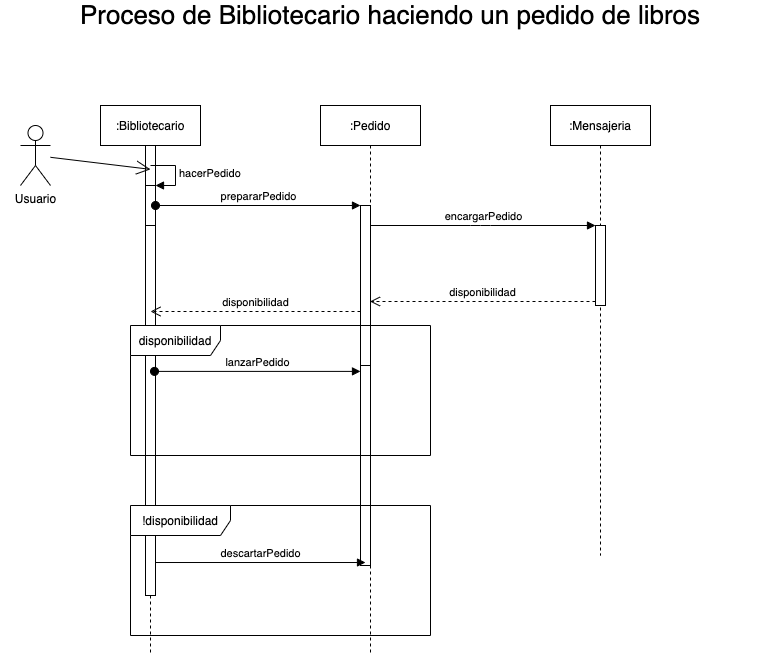

The diagram above was exported from draw.io. Its source (the exported page's mxGraphModel, read from the mxfile embedded in the PNG):
<mxGraphModel dx="1106" dy="914" grid="1" gridSize="10" guides="1" tooltips="1" connect="1" arrows="1" fold="1" page="1" pageScale="1" pageWidth="827" pageHeight="1169" math="0" shadow="0">
  <root>
    <mxCell id="0" />
    <mxCell id="1" parent="0" />
    <mxCell id="NzzekCEEippxNHIG-byc-1" value="&lt;font style=&quot;font-size: 26px&quot;&gt;Proceso de Bibliotecario haciendo un pedido de libros&lt;/font&gt;" style="text;html=1;strokeColor=none;fillColor=none;align=center;verticalAlign=middle;whiteSpace=wrap;rounded=0;" parent="1" vertex="1">
      <mxGeometry x="20" y="20" width="780" height="20" as="geometry" />
    </mxCell>
    <mxCell id="NzzekCEEippxNHIG-byc-19" value=":Bibliotecario" style="shape=umlLifeline;perimeter=lifelinePerimeter;whiteSpace=wrap;html=1;container=1;collapsible=0;recursiveResize=0;outlineConnect=0;rounded=0;" parent="1" vertex="1">
      <mxGeometry x="120" y="120" width="100" height="550" as="geometry" />
    </mxCell>
    <mxCell id="NzzekCEEippxNHIG-byc-21" value="" style="html=1;points=[];perimeter=orthogonalPerimeter;rounded=0;" parent="NzzekCEEippxNHIG-byc-19" vertex="1">
      <mxGeometry x="45" y="40" width="10" height="450" as="geometry" />
    </mxCell>
    <mxCell id="NzzekCEEippxNHIG-byc-22" value="" style="html=1;points=[];perimeter=orthogonalPerimeter;rounded=0;" parent="NzzekCEEippxNHIG-byc-19" vertex="1">
      <mxGeometry x="45" y="80" width="10" height="40" as="geometry" />
    </mxCell>
    <mxCell id="NzzekCEEippxNHIG-byc-23" value="hacerPedido" style="edgeStyle=orthogonalEdgeStyle;html=1;align=left;spacingLeft=2;endArrow=block;rounded=0;entryX=1;entryY=0;" parent="NzzekCEEippxNHIG-byc-19" target="NzzekCEEippxNHIG-byc-22" edge="1">
      <mxGeometry relative="1" as="geometry">
        <mxPoint x="50" y="60" as="sourcePoint" />
        <Array as="points">
          <mxPoint x="75" y="60" />
        </Array>
      </mxGeometry>
    </mxCell>
    <mxCell id="NzzekCEEippxNHIG-byc-20" value=":Pedido" style="shape=umlLifeline;perimeter=lifelinePerimeter;whiteSpace=wrap;html=1;container=1;collapsible=0;recursiveResize=0;outlineConnect=0;rounded=0;" parent="1" vertex="1">
      <mxGeometry x="340" y="120" width="100" height="550" as="geometry" />
    </mxCell>
    <mxCell id="NzzekCEEippxNHIG-byc-24" value="" style="html=1;points=[];perimeter=orthogonalPerimeter;rounded=0;" parent="NzzekCEEippxNHIG-byc-20" vertex="1">
      <mxGeometry x="40" y="100" width="10" height="230" as="geometry" />
    </mxCell>
    <mxCell id="NzzekCEEippxNHIG-byc-25" value="prepararPedido" style="html=1;verticalAlign=bottom;startArrow=oval;endArrow=block;startSize=8;" parent="1" source="NzzekCEEippxNHIG-byc-22" target="NzzekCEEippxNHIG-byc-24" edge="1">
      <mxGeometry relative="1" as="geometry">
        <mxPoint x="320" y="220" as="sourcePoint" />
      </mxGeometry>
    </mxCell>
    <mxCell id="NzzekCEEippxNHIG-byc-26" value=":Mensajeria" style="shape=umlLifeline;perimeter=lifelinePerimeter;whiteSpace=wrap;html=1;container=1;collapsible=0;recursiveResize=0;outlineConnect=0;rounded=0;" parent="1" vertex="1">
      <mxGeometry x="570" y="120" width="100" height="450" as="geometry" />
    </mxCell>
    <mxCell id="NzzekCEEippxNHIG-byc-29" value="" style="html=1;points=[];perimeter=orthogonalPerimeter;rounded=0;" parent="NzzekCEEippxNHIG-byc-26" vertex="1">
      <mxGeometry x="45" y="120" width="10" height="80" as="geometry" />
    </mxCell>
    <mxCell id="NzzekCEEippxNHIG-byc-30" value="encargarPedido" style="html=1;verticalAlign=bottom;endArrow=block;entryX=0;entryY=0;" parent="1" source="NzzekCEEippxNHIG-byc-24" target="NzzekCEEippxNHIG-byc-29" edge="1">
      <mxGeometry relative="1" as="geometry">
        <mxPoint x="540" y="220" as="sourcePoint" />
        <Array as="points">
          <mxPoint x="500" y="240" />
        </Array>
      </mxGeometry>
    </mxCell>
    <mxCell id="NzzekCEEippxNHIG-byc-31" value="disponibilidad" style="html=1;verticalAlign=bottom;endArrow=open;dashed=1;endSize=8;exitX=0;exitY=0.95;" parent="1" source="NzzekCEEippxNHIG-byc-29" target="NzzekCEEippxNHIG-byc-20" edge="1">
      <mxGeometry relative="1" as="geometry">
        <mxPoint x="540" y="296" as="targetPoint" />
      </mxGeometry>
    </mxCell>
    <mxCell id="NzzekCEEippxNHIG-byc-32" value="disponibilidad" style="html=1;verticalAlign=bottom;endArrow=open;dashed=1;endSize=8;" parent="1" edge="1">
      <mxGeometry relative="1" as="geometry">
        <mxPoint x="170" y="326" as="targetPoint" />
        <mxPoint x="380" y="326" as="sourcePoint" />
      </mxGeometry>
    </mxCell>
    <mxCell id="NzzekCEEippxNHIG-byc-33" value="Usuario" style="shape=umlActor;verticalLabelPosition=bottom;labelBackgroundColor=#ffffff;verticalAlign=top;html=1;rounded=0;" parent="1" vertex="1">
      <mxGeometry x="40" y="140" width="30" height="60" as="geometry" />
    </mxCell>
    <mxCell id="NzzekCEEippxNHIG-byc-34" value="" style="endArrow=open;endFill=1;endSize=12;html=1;entryX=0.5;entryY=0.053;entryDx=0;entryDy=0;entryPerimeter=0;" parent="1" source="NzzekCEEippxNHIG-byc-33" target="NzzekCEEippxNHIG-byc-21" edge="1">
      <mxGeometry width="160" relative="1" as="geometry">
        <mxPoint x="20" y="600" as="sourcePoint" />
        <mxPoint x="180" y="600" as="targetPoint" />
      </mxGeometry>
    </mxCell>
    <mxCell id="NzzekCEEippxNHIG-byc-37" value="" style="html=1;points=[];perimeter=orthogonalPerimeter;rounded=0;" parent="1" vertex="1">
      <mxGeometry x="380" y="380" width="10" height="200" as="geometry" />
    </mxCell>
    <mxCell id="NzzekCEEippxNHIG-byc-38" value="lanzarPedido" style="html=1;verticalAlign=bottom;startArrow=oval;endArrow=block;startSize=8;exitX=0.9;exitY=0.502;exitDx=0;exitDy=0;exitPerimeter=0;" parent="1" source="NzzekCEEippxNHIG-byc-21" target="NzzekCEEippxNHIG-byc-37" edge="1">
      <mxGeometry relative="1" as="geometry">
        <mxPoint x="320" y="380" as="sourcePoint" />
      </mxGeometry>
    </mxCell>
    <mxCell id="NzzekCEEippxNHIG-byc-42" value="descartarPedido" style="html=1;verticalAlign=bottom;endArrow=block;entryX=0.5;entryY=0.567;entryDx=0;entryDy=0;entryPerimeter=0;" parent="1" source="NzzekCEEippxNHIG-byc-21" edge="1">
      <mxGeometry width="80" relative="1" as="geometry">
        <mxPoint x="20" y="770" as="sourcePoint" />
        <mxPoint x="385" y="577.01" as="targetPoint" />
      </mxGeometry>
    </mxCell>
    <mxCell id="NzzekCEEippxNHIG-byc-35" value="disponibilidad&lt;br&gt;" style="shape=umlFrame;whiteSpace=wrap;html=1;rounded=0;width=90;height=30;" parent="1" vertex="1">
      <mxGeometry x="150" y="340" width="300" height="130" as="geometry" />
    </mxCell>
    <mxCell id="NzzekCEEippxNHIG-byc-36" value="!disponibilidad" style="shape=umlFrame;whiteSpace=wrap;html=1;rounded=0;width=100;height=30;" parent="1" vertex="1">
      <mxGeometry x="150" y="520" width="300" height="130" as="geometry" />
    </mxCell>
  </root>
</mxGraphModel>